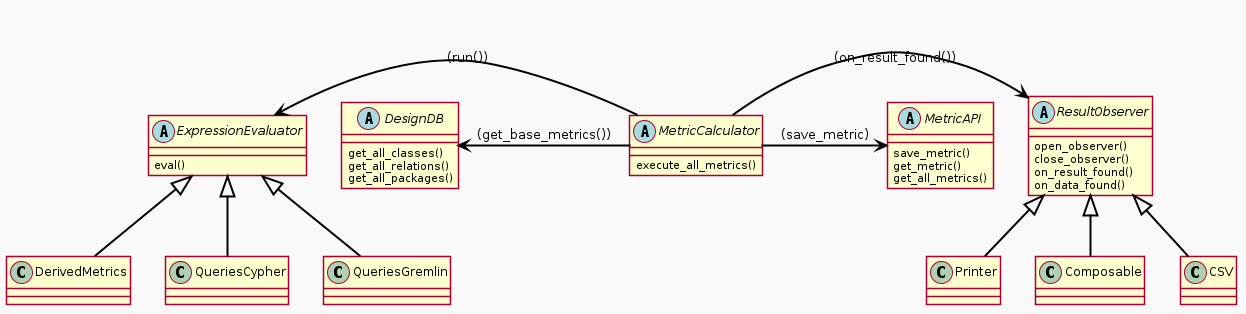

The diagram above was rendered by PlantUML. Its source (embedded in the PNG):
@startuml MetricCalculator-resultObserver
skinparam packageStyle rectangle
skinparam shadowing false
skinparam backgroundColor #F9F9F9
skinparam packageBackgroundColor #DDDDDD
skinparam packageBorderColor #000000
skinparam arrowColor #000000
skinparam arrowThickness 2

abstract class MetricCalculator {
    execute_all_metrics()
}
abstract class ExpressionEvaluator {
    eval()
}
abstract class MetricAPI {
    save_metric()
    get_metric()
    get_all_metrics()
}
abstract class DesignDB{
    get_all_classes()
    get_all_relations()
    get_all_packages()
}
abstract class ResultObserver {
    open_observer()
    close_observer()
    on_result_found()
    on_data_found()
}

class DerivedMetrics
class QueriesCypher
class QueriesGremlin

class Printer
class Composable
class CSV


ExpressionEvaluator <|-- QueriesCypher   
ExpressionEvaluator <|-- QueriesGremlin
ExpressionEvaluator <|-- DerivedMetrics

ResultObserver <|-- Printer
ResultObserver <|-- Composable
ResultObserver <|-- CSV

ExpressionEvaluator <- MetricCalculator : (run())
MetricCalculator -> ResultObserver : (on_result_found())
DesignDB <- MetricCalculator : (get_base_metrics())
MetricCalculator  -> MetricAPI : (save_metric)

@enduml